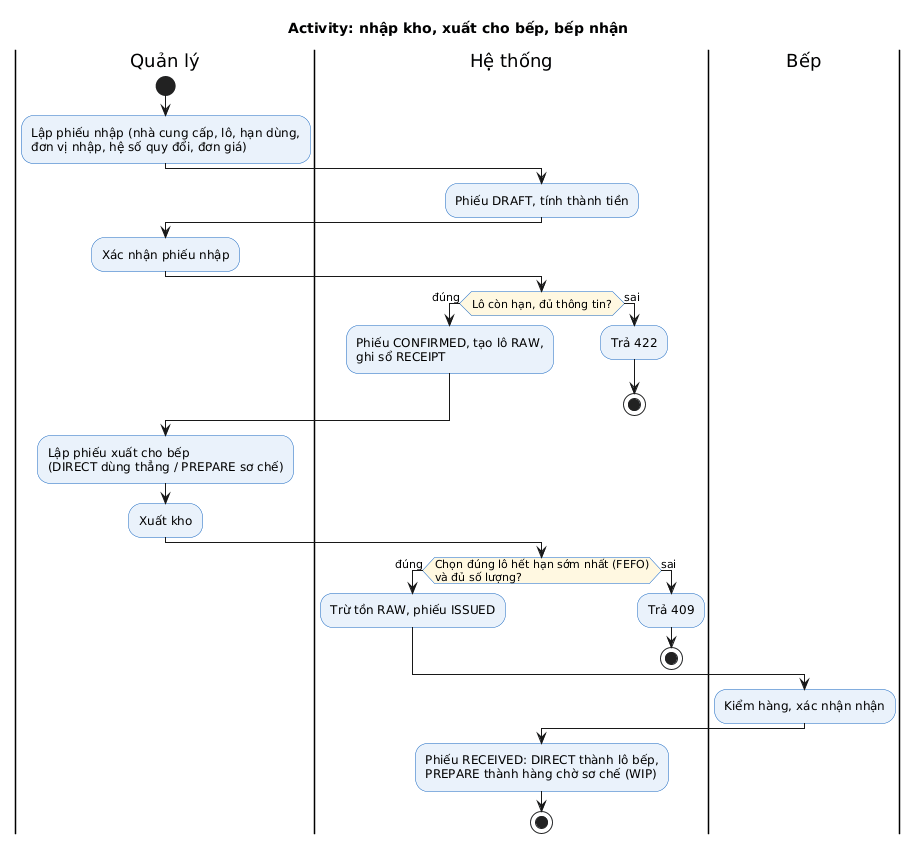

The diagram above was rendered by PlantUML. Its source (embedded in the PNG):
@startuml
!include _style.iuml
title Activity: nhập kho, xuất cho bếp, bếp nhận
|Quản lý|
start
:Lập phiếu nhập (nhà cung cấp, lô, hạn dùng,\nđơn vị nhập, hệ số quy đổi, đơn giá);
|Hệ thống|
:Phiếu DRAFT, tính thành tiền;
|Quản lý|
:Xác nhận phiếu nhập;
|Hệ thống|
if (Lô còn hạn, đủ thông tin?) then (đúng)
  :Phiếu CONFIRMED, tạo lô RAW,\nghi sổ RECEIPT;
else (sai)
  :Trả 422;
  stop
endif
|Quản lý|
:Lập phiếu xuất cho bếp\n(DIRECT dùng thẳng / PREPARE sơ chế);
:Xuất kho;
|Hệ thống|
if (Chọn đúng lô hết hạn sớm nhất (FEFO)\nvà đủ số lượng?) then (đúng)
  :Trừ tồn RAW, phiếu ISSUED;
else (sai)
  :Trả 409;
  stop
endif
|Bếp|
:Kiểm hàng, xác nhận nhận;
|Hệ thống|
:Phiếu RECEIVED: DIRECT thành lô bếp,\nPREPARE thành hàng chờ sơ chế (WIP);
stop
@enduml